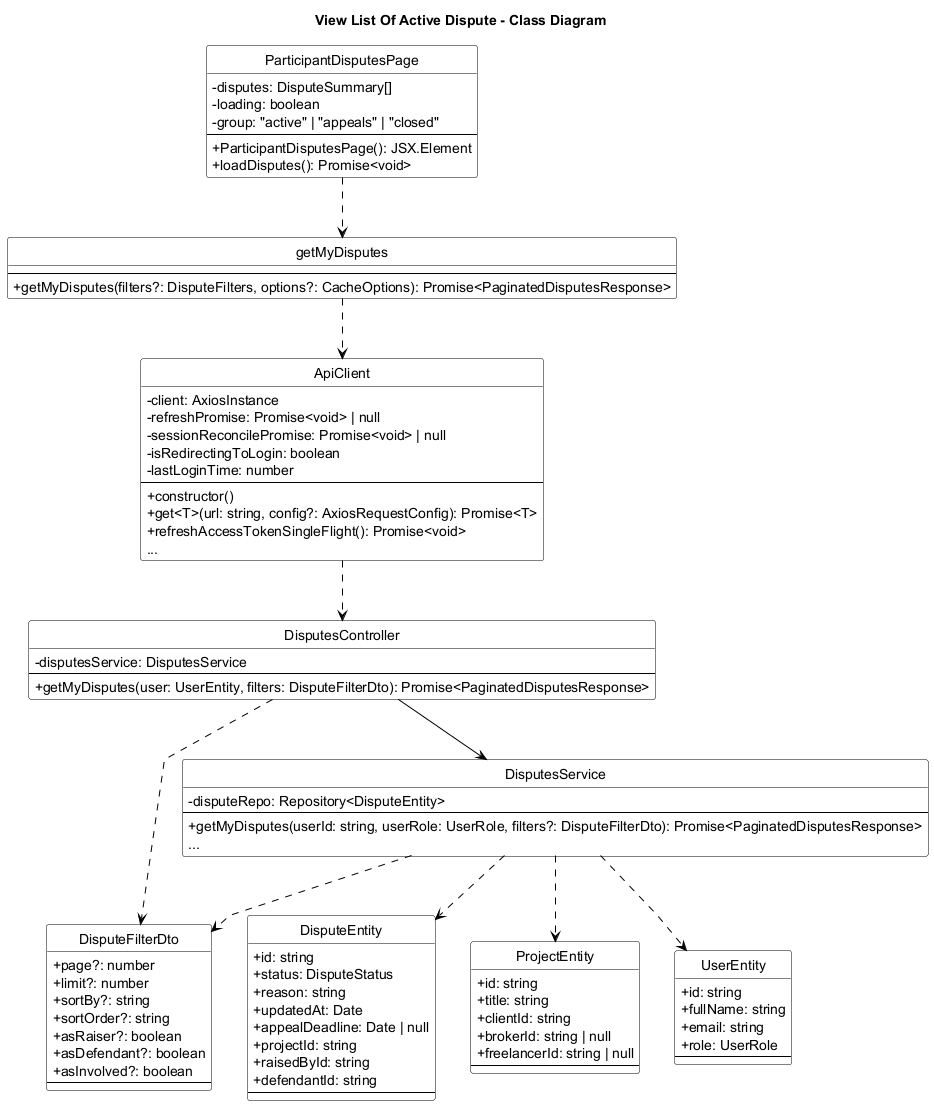

The diagram above was rendered by PlantUML. Its source (embedded in the PNG):
@startuml View_List_Of_Active_Dispute_Class_Diagram
title View List Of Active Dispute - Class Diagram
skinparam backgroundColor white
skinparam monochrome true
skinparam defaultFontColor black
skinparam ArrowColor black
skinparam classBorderColor black
skinparam classFontColor black
skinparam classBackgroundColor white
skinparam stereotypeFontColor black
skinparam linetype polyline
skinparam classAttributeIconSize 0
hide circle

skinparam classHeaderBackgroundColor white
skinparam classHeaderFontColor black

class ParticipantDisputesPage {
    - disputes: DisputeSummary[]
    - loading: boolean
    - group: "active" | "appeals" | "closed"
    --
    + ParticipantDisputesPage(): JSX.Element
    + loadDisputes(): Promise<void>
}

class getMyDisputes {
    --
    + getMyDisputes(filters?: DisputeFilters, options?: CacheOptions): Promise<PaginatedDisputesResponse>
}

class ApiClient {
    - client: AxiosInstance
    - refreshPromise: Promise<void> | null
    - sessionReconcilePromise: Promise<void> | null
    - isRedirectingToLogin: boolean
    - lastLoginTime: number
    --
    + constructor()
    + get<T>(url: string, config?: AxiosRequestConfig): Promise<T>
    + refreshAccessTokenSingleFlight(): Promise<void>
    ...
}

class DisputesController {
    - disputesService: DisputesService
    --
    + getMyDisputes(user: UserEntity, filters: DisputeFilterDto): Promise<PaginatedDisputesResponse>
}

class DisputesService {
    - disputeRepo: Repository<DisputeEntity>
    --
    + getMyDisputes(userId: string, userRole: UserRole, filters?: DisputeFilterDto): Promise<PaginatedDisputesResponse>
    ...
}

class DisputeFilterDto {
    + page?: number
    + limit?: number
    + sortBy?: string
    + sortOrder?: string
    + asRaiser?: boolean
    + asDefendant?: boolean
    + asInvolved?: boolean
    --
}

class DisputeEntity {
    + id: string
    + status: DisputeStatus
    + reason: string
    + updatedAt: Date
    + appealDeadline: Date | null
    + projectId: string
    + raisedById: string
    + defendantId: string
    --
}

class ProjectEntity {
    + id: string
    + title: string
    + clientId: string
    + brokerId: string | null
    + freelancerId: string | null
    --
}

class UserEntity {
    + id: string
    + fullName: string
    + email: string
    + role: UserRole
    --
}

ParticipantDisputesPage ..> getMyDisputes
getMyDisputes ..> ApiClient
ApiClient ..> DisputesController
DisputesController --> DisputesService
DisputesController ..> DisputeFilterDto

DisputesService ..> DisputeFilterDto
DisputesService ..> DisputeEntity
DisputesService ..> ProjectEntity
DisputesService ..> UserEntity

@enduml